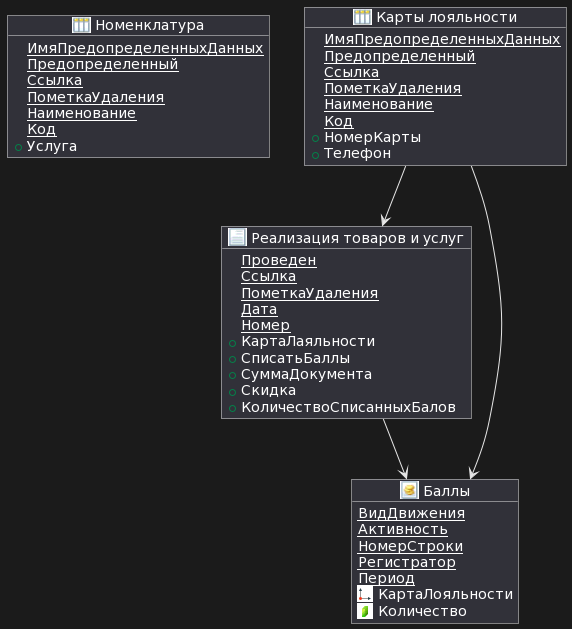

The diagram above was rendered by PlantUML. Its source (embedded in the PNG):
@startuml
'>>> библиотека 1ce-icons-for-plantuml (ext)
!define v8_PUML https://raw.githubusercontent.com/plastinin/1ce-icons-for-plantuml/extended/dist/
!include v8_PUML/common.puml
!include v8_PUML/v8_AccRg.puml
!include v8_PUML/v8_Document.puml
!include v8_PUML/v8_Catalog.puml
!include v8_PUML/v8_InfoRg.puml
!include v8_PUML/v8_ChartsOfCharacteristicTypes.puml
!include v8_PUML/v8_DefinedTypes.puml
!include v8_PUML/v8_Enum.puml
'<<<

_Справочник(Номенклатура, "Номенклатура") {
	 {static} ИмяПредопределенныхДанных
	 {static} Предопределенный
	 {static} Ссылка
	 {static} ПометкаУдаления
	 {static} Наименование
	 {static} Код
	 +Услуга
}
_Справочник(КартыЛояльности, "Карты лояльности") {
	 {static} ИмяПредопределенныхДанных
	 {static} Предопределенный
	 {static} Ссылка
	 {static} ПометкаУдаления
	 {static} Наименование
	 {static} Код
	 +НомерКарты
	 +Телефон
}
_Документ(РеализацияТоваровИУслуг, "Реализация товаров и услуг") {
	 {static} Проведен
	 {static} Ссылка
	 {static} ПометкаУдаления
	 {static} Дата
	 {static} Номер
	 +КартаЛаяльности
	 +СписатьБаллы
	 +СуммаДокумента
	 +Скидка
	 +КоличествоСписанныхБалов
}
_РегистрНакопления(Баллы, "Баллы") {
	 {static} ВидДвижения
	 {static} Активность
	 {static} НомерСтроки
	 {static} Регистратор
	 {static} Период
	 <$d> КартаЛояльности
	 <$r> Количество
}
КартыЛояльности --> РеализацияТоваровИУслуг
РеализацияТоваровИУслуг --> Баллы
КартыЛояльности --> Баллы
@enduml